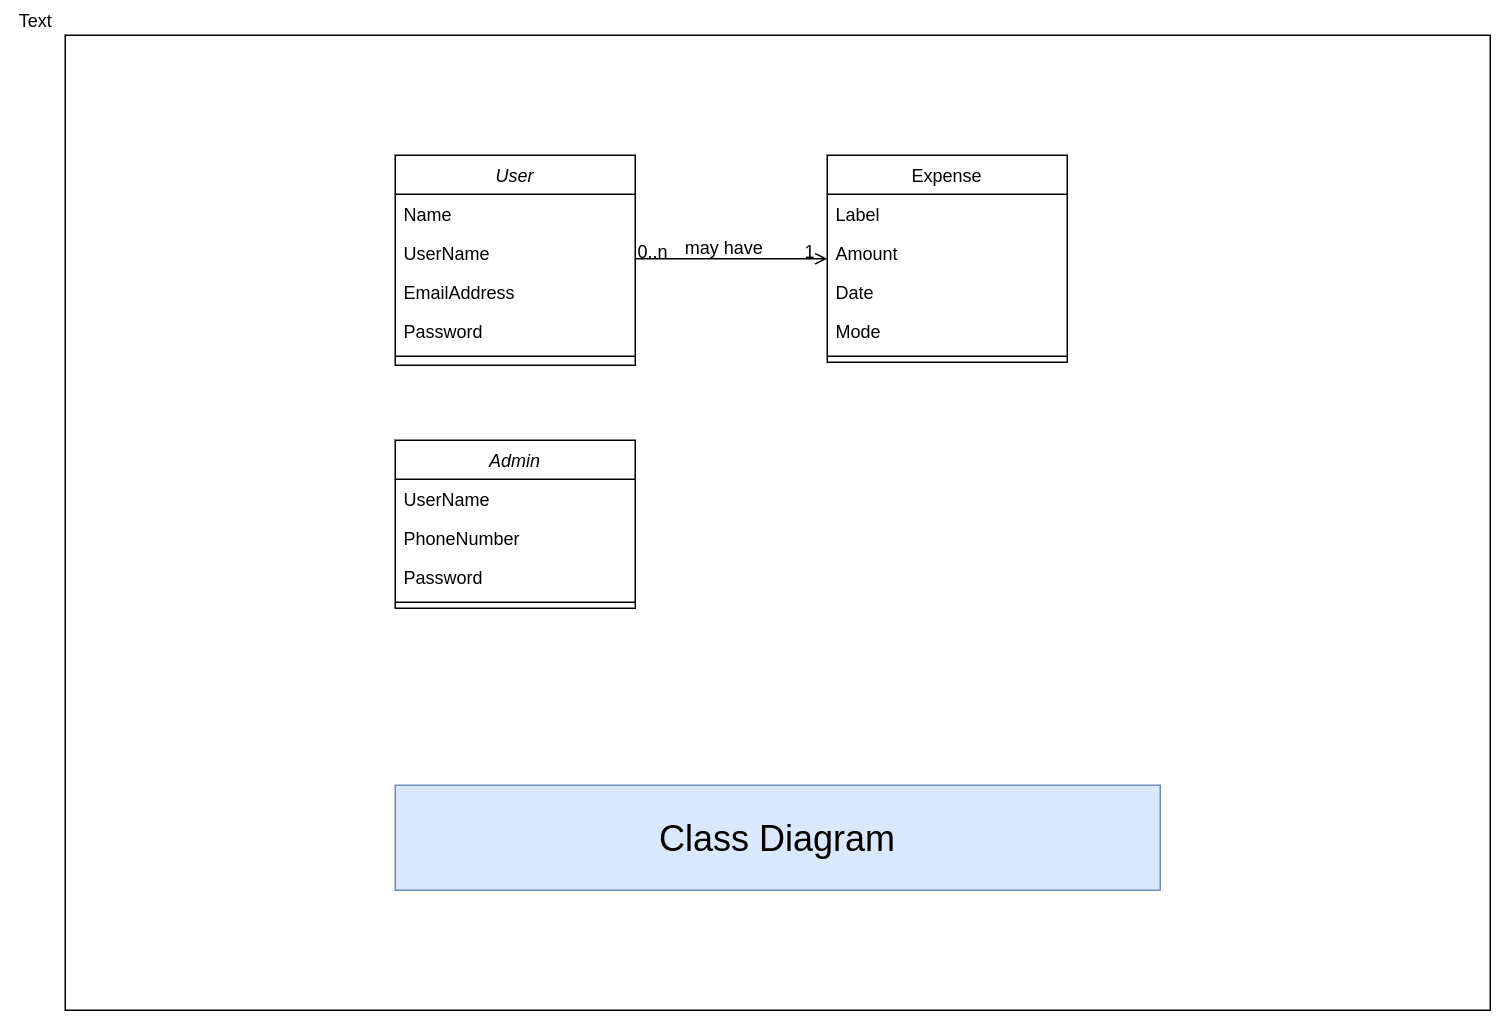

The diagram above was exported from draw.io. Its source (the exported page's mxGraphModel, read from the mxfile embedded in the PNG):
<mxGraphModel dx="2249" dy="715" grid="1" gridSize="10" guides="1" tooltips="1" connect="1" arrows="1" fold="1" page="1" pageScale="1" pageWidth="827" pageHeight="1169" math="0" shadow="0">
  <root>
    <mxCell id="WIyWlLk6GJQsqaUBKTNV-0" />
    <mxCell id="WIyWlLk6GJQsqaUBKTNV-1" parent="WIyWlLk6GJQsqaUBKTNV-0" />
    <mxCell id="rJNcLj1XRjY185wC1KwT-2" value="" style="whiteSpace=wrap;html=1;" vertex="1" parent="WIyWlLk6GJQsqaUBKTNV-1">
      <mxGeometry y="40" width="950" height="650" as="geometry" />
    </mxCell>
    <mxCell id="zkfFHV4jXpPFQw0GAbJ--0" value="User" style="swimlane;fontStyle=2;align=center;verticalAlign=top;childLayout=stackLayout;horizontal=1;startSize=26;horizontalStack=0;resizeParent=1;resizeLast=0;collapsible=1;marginBottom=0;rounded=0;shadow=0;strokeWidth=1;" parent="WIyWlLk6GJQsqaUBKTNV-1" vertex="1">
      <mxGeometry x="220" y="120" width="160" height="140" as="geometry">
        <mxRectangle x="230" y="140" width="160" height="26" as="alternateBounds" />
      </mxGeometry>
    </mxCell>
    <mxCell id="zkfFHV4jXpPFQw0GAbJ--1" value="Name" style="text;align=left;verticalAlign=top;spacingLeft=4;spacingRight=4;overflow=hidden;rotatable=0;points=[[0,0.5],[1,0.5]];portConstraint=eastwest;" parent="zkfFHV4jXpPFQw0GAbJ--0" vertex="1">
      <mxGeometry y="26" width="160" height="26" as="geometry" />
    </mxCell>
    <mxCell id="zkfFHV4jXpPFQw0GAbJ--2" value="UserName" style="text;align=left;verticalAlign=top;spacingLeft=4;spacingRight=4;overflow=hidden;rotatable=0;points=[[0,0.5],[1,0.5]];portConstraint=eastwest;rounded=0;shadow=0;html=0;" parent="zkfFHV4jXpPFQw0GAbJ--0" vertex="1">
      <mxGeometry y="52" width="160" height="26" as="geometry" />
    </mxCell>
    <mxCell id="zkfFHV4jXpPFQw0GAbJ--3" value="EmailAddress" style="text;align=left;verticalAlign=top;spacingLeft=4;spacingRight=4;overflow=hidden;rotatable=0;points=[[0,0.5],[1,0.5]];portConstraint=eastwest;rounded=0;shadow=0;html=0;" parent="zkfFHV4jXpPFQw0GAbJ--0" vertex="1">
      <mxGeometry y="78" width="160" height="26" as="geometry" />
    </mxCell>
    <mxCell id="-BxpTX7dEH7DWvljHo5Y-0" value="Password" style="text;align=left;verticalAlign=top;spacingLeft=4;spacingRight=4;overflow=hidden;rotatable=0;points=[[0,0.5],[1,0.5]];portConstraint=eastwest;rounded=0;shadow=0;html=0;" parent="zkfFHV4jXpPFQw0GAbJ--0" vertex="1">
      <mxGeometry y="104" width="160" height="26" as="geometry" />
    </mxCell>
    <mxCell id="zkfFHV4jXpPFQw0GAbJ--4" value="" style="line;html=1;strokeWidth=1;align=left;verticalAlign=middle;spacingTop=-1;spacingLeft=3;spacingRight=3;rotatable=0;labelPosition=right;points=[];portConstraint=eastwest;" parent="zkfFHV4jXpPFQw0GAbJ--0" vertex="1">
      <mxGeometry y="130" width="160" height="8" as="geometry" />
    </mxCell>
    <mxCell id="zkfFHV4jXpPFQw0GAbJ--17" value="Expense" style="swimlane;fontStyle=0;align=center;verticalAlign=top;childLayout=stackLayout;horizontal=1;startSize=26;horizontalStack=0;resizeParent=1;resizeLast=0;collapsible=1;marginBottom=0;rounded=0;shadow=0;strokeWidth=1;" parent="WIyWlLk6GJQsqaUBKTNV-1" vertex="1">
      <mxGeometry x="508" y="120" width="160" height="138" as="geometry">
        <mxRectangle x="550" y="140" width="160" height="26" as="alternateBounds" />
      </mxGeometry>
    </mxCell>
    <mxCell id="zkfFHV4jXpPFQw0GAbJ--18" value="Label" style="text;align=left;verticalAlign=top;spacingLeft=4;spacingRight=4;overflow=hidden;rotatable=0;points=[[0,0.5],[1,0.5]];portConstraint=eastwest;" parent="zkfFHV4jXpPFQw0GAbJ--17" vertex="1">
      <mxGeometry y="26" width="160" height="26" as="geometry" />
    </mxCell>
    <mxCell id="zkfFHV4jXpPFQw0GAbJ--19" value="Amount" style="text;align=left;verticalAlign=top;spacingLeft=4;spacingRight=4;overflow=hidden;rotatable=0;points=[[0,0.5],[1,0.5]];portConstraint=eastwest;rounded=0;shadow=0;html=0;" parent="zkfFHV4jXpPFQw0GAbJ--17" vertex="1">
      <mxGeometry y="52" width="160" height="26" as="geometry" />
    </mxCell>
    <mxCell id="zkfFHV4jXpPFQw0GAbJ--20" value="Date" style="text;align=left;verticalAlign=top;spacingLeft=4;spacingRight=4;overflow=hidden;rotatable=0;points=[[0,0.5],[1,0.5]];portConstraint=eastwest;rounded=0;shadow=0;html=0;" parent="zkfFHV4jXpPFQw0GAbJ--17" vertex="1">
      <mxGeometry y="78" width="160" height="26" as="geometry" />
    </mxCell>
    <mxCell id="zkfFHV4jXpPFQw0GAbJ--21" value="Mode" style="text;align=left;verticalAlign=top;spacingLeft=4;spacingRight=4;overflow=hidden;rotatable=0;points=[[0,0.5],[1,0.5]];portConstraint=eastwest;rounded=0;shadow=0;html=0;" parent="zkfFHV4jXpPFQw0GAbJ--17" vertex="1">
      <mxGeometry y="104" width="160" height="26" as="geometry" />
    </mxCell>
    <mxCell id="zkfFHV4jXpPFQw0GAbJ--23" value="" style="line;html=1;strokeWidth=1;align=left;verticalAlign=middle;spacingTop=-1;spacingLeft=3;spacingRight=3;rotatable=0;labelPosition=right;points=[];portConstraint=eastwest;" parent="zkfFHV4jXpPFQw0GAbJ--17" vertex="1">
      <mxGeometry y="130" width="160" height="8" as="geometry" />
    </mxCell>
    <mxCell id="zkfFHV4jXpPFQw0GAbJ--26" value="" style="endArrow=open;shadow=0;strokeWidth=1;rounded=0;endFill=1;edgeStyle=elbowEdgeStyle;elbow=vertical;" parent="WIyWlLk6GJQsqaUBKTNV-1" source="zkfFHV4jXpPFQw0GAbJ--0" target="zkfFHV4jXpPFQw0GAbJ--17" edge="1">
      <mxGeometry x="0.5" y="41" relative="1" as="geometry">
        <mxPoint x="380" y="192" as="sourcePoint" />
        <mxPoint x="540" y="192" as="targetPoint" />
        <mxPoint x="-40" y="32" as="offset" />
      </mxGeometry>
    </mxCell>
    <mxCell id="zkfFHV4jXpPFQw0GAbJ--27" value="0..n" style="resizable=0;align=left;verticalAlign=bottom;labelBackgroundColor=none;fontSize=12;" parent="zkfFHV4jXpPFQw0GAbJ--26" connectable="0" vertex="1">
      <mxGeometry x="-1" relative="1" as="geometry">
        <mxPoint y="4" as="offset" />
      </mxGeometry>
    </mxCell>
    <mxCell id="zkfFHV4jXpPFQw0GAbJ--28" value="1" style="resizable=0;align=right;verticalAlign=bottom;labelBackgroundColor=none;fontSize=12;" parent="zkfFHV4jXpPFQw0GAbJ--26" connectable="0" vertex="1">
      <mxGeometry x="1" relative="1" as="geometry">
        <mxPoint x="-7" y="4" as="offset" />
      </mxGeometry>
    </mxCell>
    <mxCell id="zkfFHV4jXpPFQw0GAbJ--29" value="may have" style="text;html=1;resizable=0;points=[];;align=center;verticalAlign=middle;labelBackgroundColor=none;rounded=0;shadow=0;strokeWidth=1;fontSize=12;" parent="zkfFHV4jXpPFQw0GAbJ--26" vertex="1" connectable="0">
      <mxGeometry x="0.5" y="49" relative="1" as="geometry">
        <mxPoint x="-38" y="40" as="offset" />
      </mxGeometry>
    </mxCell>
    <mxCell id="-BxpTX7dEH7DWvljHo5Y-1" value="Admin" style="swimlane;fontStyle=2;align=center;verticalAlign=top;childLayout=stackLayout;horizontal=1;startSize=26;horizontalStack=0;resizeParent=1;resizeLast=0;collapsible=1;marginBottom=0;rounded=0;shadow=0;strokeWidth=1;" parent="WIyWlLk6GJQsqaUBKTNV-1" vertex="1">
      <mxGeometry x="220" y="310" width="160" height="112" as="geometry">
        <mxRectangle x="230" y="140" width="160" height="26" as="alternateBounds" />
      </mxGeometry>
    </mxCell>
    <mxCell id="-BxpTX7dEH7DWvljHo5Y-3" value="UserName" style="text;align=left;verticalAlign=top;spacingLeft=4;spacingRight=4;overflow=hidden;rotatable=0;points=[[0,0.5],[1,0.5]];portConstraint=eastwest;rounded=0;shadow=0;html=0;" parent="-BxpTX7dEH7DWvljHo5Y-1" vertex="1">
      <mxGeometry y="26" width="160" height="26" as="geometry" />
    </mxCell>
    <mxCell id="-BxpTX7dEH7DWvljHo5Y-8" value="PhoneNumber" style="text;align=left;verticalAlign=top;spacingLeft=4;spacingRight=4;overflow=hidden;rotatable=0;points=[[0,0.5],[1,0.5]];portConstraint=eastwest;rounded=0;shadow=0;html=0;" parent="-BxpTX7dEH7DWvljHo5Y-1" vertex="1">
      <mxGeometry y="52" width="160" height="26" as="geometry" />
    </mxCell>
    <mxCell id="-BxpTX7dEH7DWvljHo5Y-5" value="Password" style="text;align=left;verticalAlign=top;spacingLeft=4;spacingRight=4;overflow=hidden;rotatable=0;points=[[0,0.5],[1,0.5]];portConstraint=eastwest;rounded=0;shadow=0;html=0;" parent="-BxpTX7dEH7DWvljHo5Y-1" vertex="1">
      <mxGeometry y="78" width="160" height="26" as="geometry" />
    </mxCell>
    <mxCell id="-BxpTX7dEH7DWvljHo5Y-6" value="" style="line;html=1;strokeWidth=1;align=left;verticalAlign=middle;spacingTop=-1;spacingLeft=3;spacingRight=3;rotatable=0;labelPosition=right;points=[];portConstraint=eastwest;" parent="-BxpTX7dEH7DWvljHo5Y-1" vertex="1">
      <mxGeometry y="104" width="160" height="8" as="geometry" />
    </mxCell>
    <mxCell id="rJNcLj1XRjY185wC1KwT-3" value="&lt;font style=&quot;font-size: 24px&quot;&gt;Class Diagram&lt;/font&gt;" style="whiteSpace=wrap;html=1;fillColor=#dae8fc;strokeColor=#6c8ebf;" vertex="1" parent="WIyWlLk6GJQsqaUBKTNV-1">
      <mxGeometry x="220" y="540" width="510" height="70" as="geometry" />
    </mxCell>
    <mxCell id="rJNcLj1XRjY185wC1KwT-4" value="Text" style="text;html=1;align=center;verticalAlign=middle;resizable=0;points=[];autosize=1;strokeColor=none;" vertex="1" parent="WIyWlLk6GJQsqaUBKTNV-1">
      <mxGeometry x="-40" y="20" width="40" height="20" as="geometry" />
    </mxCell>
  </root>
</mxGraphModel>